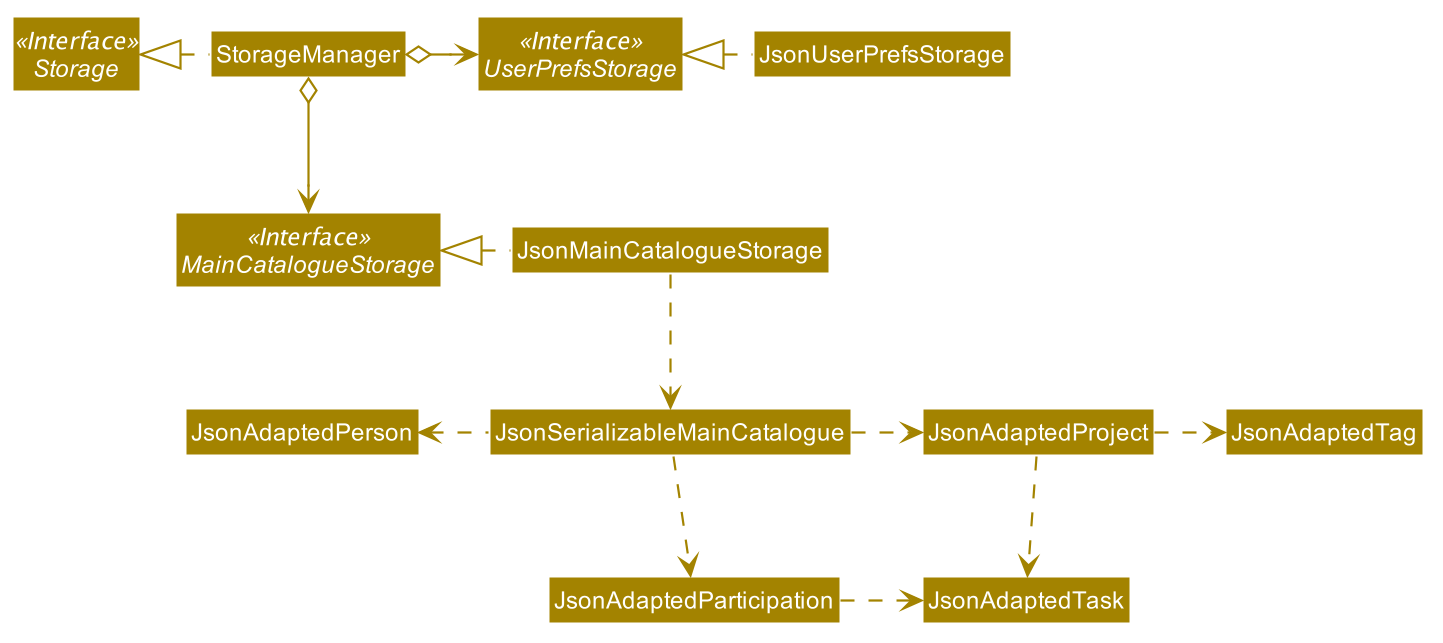

The diagram above was rendered by PlantUML. Its source (embedded in the PNG):
@startuml








skinparam BackgroundColor #FFFFFFF

skinparam Shadowing false

skinparam Class {
    FontColor #FFFFFF
    BorderThickness 1
    BorderColor #FFFFFF
    StereotypeFontColor #FFFFFF
    FontName Arial
}

skinparam Actor {
    BorderColor #000000
    Color #000000
    FontName Arial
}

skinparam Sequence {
    MessageAlign center
    BoxFontSize 15
    BoxPadding 0
    BoxFontColor #FFFFFF
    FontName Arial
}

skinparam Participant {
    FontColor #FFFFFFF
    Padding 20
}

skinparam MinClassWidth 50
skinparam ParticipantPadding 10
skinparam Shadowing false
skinparam DefaultTextAlignment center
skinparam packageStyle Rectangle

hide footbox
hide members
hide circle
skinparam arrowThickness 1.1
skinparam arrowColor #A38300
skinparam classBackgroundColor #A38300

Interface Storage <<Interface>>
Interface UserPrefsStorage <<Interface>>
Interface MainCatalogueStorage <<Interface>>

Class StorageManager
Class JsonUserPrefsStorage
Class JsonMainCatalogueStorage

StorageManager .left.|> Storage
StorageManager o-right-> UserPrefsStorage
StorageManager o--> MainCatalogueStorage

JsonUserPrefsStorage .left.|> UserPrefsStorage
JsonMainCatalogueStorage .left.|> MainCatalogueStorage
JsonMainCatalogueStorage .down.> JsonSerializableMainCatalogue
JsonSerializableMainCatalogue .right.> JsonAdaptedProject
JsonSerializableMainCatalogue .left.> JsonAdaptedPerson
JsonSerializableMainCatalogue .down.> JsonAdaptedParticipation
JsonAdaptedProject .right.> JsonAdaptedTag
JsonAdaptedProject .down.> JsonAdaptedTask
JsonAdaptedParticipation .right.> JsonAdaptedTask
@enduml